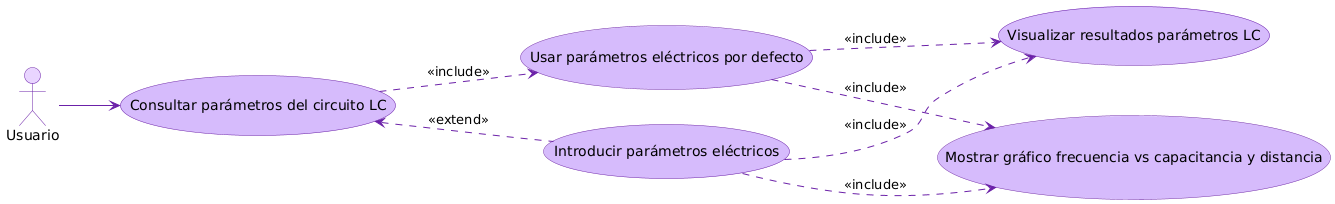

The diagram above was rendered by PlantUML. Its source (embedded in the PNG):
@startuml
' Definición de colores para morado
skinparam usecase {
  BackgroundColor #D6BBFC
  BorderColor #6B21A8
  ArrowColor #6B21A8
}
skinparam actor {
  BackgroundColor #E9D5FF
  BorderColor #6B21A8
}
left to right direction
actor Usuario
Usuario --> (Consultar parámetros del circuito LC)
(Consultar parámetros del circuito LC) .down.> (Usar parámetros eléctricos por defecto) : <<include>>
(Consultar parámetros del circuito LC) <.down. (Introducir parámetros eléctricos) : <<extend>>
(Usar parámetros eléctricos por defecto) .down.> (Visualizar resultados parámetros LC) : <<include>>
(Introducir parámetros eléctricos) .down.> (Visualizar resultados parámetros LC) : <<include>>
(Usar parámetros eléctricos por defecto) .down.> (Mostrar gráfico frecuencia vs capacitancia y distancia) : <<include>>
(Introducir parámetros eléctricos) .down.> (Mostrar gráfico frecuencia vs capacitancia y distancia) : <<include>>
@enduml